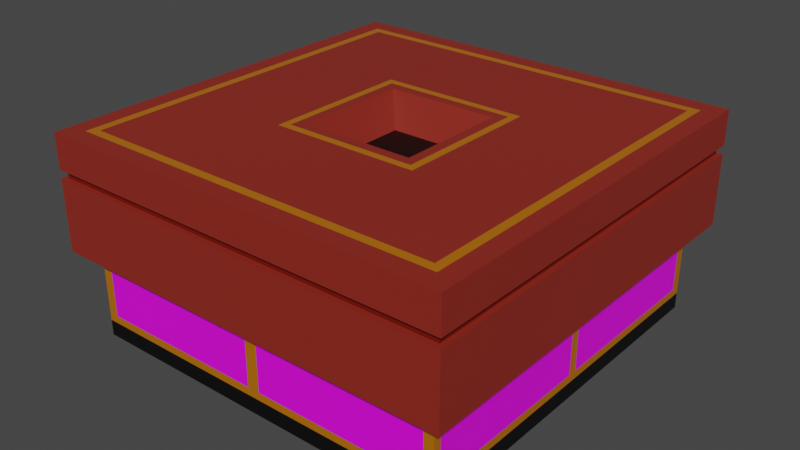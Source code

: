 # Source: closed-bento-section-hole.blend  (saved by Blender 3.0.42; exported with 4.5.12 LTS)
import bpy
from mathutils import Matrix  # noqa: F401  (used for matrix-valued properties, if any)

bpy.ops.wm.read_factory_settings(use_empty=True)
scene = bpy.context.scene
scene.name = 'Scene'

# ---- collections
col_collection = bpy.data.collections.new('Collection'); scene.collection.children.link(col_collection)

# ---- images (referenced by path relative to the original .blend; pixels are not part of the script)
import os
ASSET_DIR = os.environ.get("B2B_ASSET_DIR", "")  # directory of the original .blend (textures are referenced by path, not embedded)
HERE = os.path.dirname(os.path.abspath(__file__))  # packed textures are extracted next to this script under _unpacked/

def load_image(name, relpath, width, height, colorspace="sRGB"):
    """Load a texture the original file referenced (path relative to the .blend, or extracted next to this script)."""
    p = next((c for c in (os.path.join(HERE, relpath), os.path.join(ASSET_DIR, relpath)) if relpath and os.path.exists(c)), "")
    if p:
        img = bpy.data.images.load(p, check_existing=True)
        img.name = name
    else:  # same state as the original file: an image datablock whose file is absent (Cycles renders it pink)
        img = bpy.data.images.new(name, width, height)
        img.source = "FILE"
        img.filepath = "//" + (relpath or name)
    img.colorspace_settings.name = colorspace
    return img
img_box_design = load_image('box-design', 'texture/box-design.png', 1024, 1024, 'sRGB')

# ---- materials (node trees are filled in below, after node groups)
mat_material = bpy.data.materials.new('Material')
mat_material.alpha_threshold = 0.0
mat_material.use_transparent_shadow = False
mat_material.line_color = (0.0, 0.0, 0.0, 1.0)
mat_material_001 = bpy.data.materials.new('Material.001')
mat_material_001.use_transparent_shadow = False
mat_material_002 = bpy.data.materials.new('Material.002')
mat_material_002.use_transparent_shadow = False
mat_material_003 = bpy.data.materials.new('Material.003')
mat_material_003.use_transparent_shadow = False
mat_box_design = bpy.data.materials.new('box-design')
mat_box_design.use_transparent_shadow = False

# ---- material node trees
mat_material.use_nodes = True; mat_material.node_tree.nodes.clear()
_N = mat_material.node_tree.nodes; _L = mat_material.node_tree.links
n0 = _N.new('ShaderNodeOutputMaterial'); n0.name = 'Material Output'; n0.location = (300, 300)
n1 = _N.new('ShaderNodeBsdfPrincipled'); n1.name = 'Principled BSDF'; n1.location = (10, 300)
n1.distribution = 'GGX'
n1.subsurface_method = 'RANDOM_WALK_SKIN'
n1.inputs[0].default_value = (0.2747, 0.02416, 0.01444, 1.0)
n1.inputs[2].default_value = 0.4
n1.inputs[3].default_value = 1.45
n1.inputs[27].default_value = (0.0, 0.0, 0.0, 1.0)
n1.inputs[28].default_value = 1.0
_L.new(n1.outputs[0], n0.inputs[0])
n0.is_active_output = True
mat_material_001.use_nodes = True; mat_material_001.node_tree.nodes.clear()
_N = mat_material_001.node_tree.nodes; _L = mat_material_001.node_tree.links
n0 = _N.new('ShaderNodeBsdfPrincipled'); n0.name = 'Principled BSDF'; n0.location = (10, 300)
n0.distribution = 'GGX'
n0.subsurface_method = 'RANDOM_WALK_SKIN'
n0.inputs[0].default_value = (0.0, 0.0, 0.0, 1.0)
n0.inputs[3].default_value = 1.45
n0.inputs[27].default_value = (0.0, 0.0, 0.0, 1.0)
n0.inputs[28].default_value = 1.0
n1 = _N.new('ShaderNodeOutputMaterial'); n1.name = 'Material Output'; n1.location = (300, 300)
_L.new(n0.outputs[0], n1.inputs[0])
n1.is_active_output = True
mat_material_002.use_nodes = True; mat_material_002.node_tree.nodes.clear()
_N = mat_material_002.node_tree.nodes; _L = mat_material_002.node_tree.links
n0 = _N.new('ShaderNodeBsdfPrincipled'); n0.name = 'Principled BSDF'; n0.location = (10, 300)
n0.distribution = 'GGX'
n0.subsurface_method = 'RANDOM_WALK_SKIN'
n0.inputs[0].default_value = (0.1523, 0.005954, 0.0, 1.0)
n0.inputs[3].default_value = 1.45
n0.inputs[27].default_value = (0.0, 0.0, 0.0, 1.0)
n0.inputs[28].default_value = 1.0
n1 = _N.new('ShaderNodeOutputMaterial'); n1.name = 'Material Output'; n1.location = (300, 300)
_L.new(n0.outputs[0], n1.inputs[0])
n1.is_active_output = True
mat_material_003.use_nodes = True; mat_material_003.node_tree.nodes.clear()
_N = mat_material_003.node_tree.nodes; _L = mat_material_003.node_tree.links
n0 = _N.new('ShaderNodeBsdfPrincipled'); n0.name = 'Principled BSDF'; n0.location = (10, 300)
n0.distribution = 'GGX'
n0.subsurface_method = 'RANDOM_WALK_SKIN'
n0.inputs[0].default_value = (0.7991, 0.2462, 0.005605, 1.0)
n0.inputs[1].default_value = 0.4215
n0.inputs[2].default_value = 0.1116
n0.inputs[3].default_value = 1.45
n0.inputs[27].default_value = (0.0, 0.0, 0.0, 1.0)
n0.inputs[28].default_value = 1.0
n1 = _N.new('ShaderNodeOutputMaterial'); n1.name = 'Material Output'; n1.location = (300, 300)
_L.new(n0.outputs[0], n1.inputs[0])
n1.is_active_output = True
mat_box_design.use_nodes = True; mat_box_design.node_tree.nodes.clear()
_N = mat_box_design.node_tree.nodes; _L = mat_box_design.node_tree.links
n0 = _N.new('ShaderNodeBsdfPrincipled'); n0.name = 'Principled BSDF'; n0.location = (10, 300)
n0.distribution = 'GGX'
n0.subsurface_method = 'RANDOM_WALK_SKIN'
n0.inputs[3].default_value = 1.45
n0.inputs[27].default_value = (0.0, 0.0, 0.0, 1.0)
n0.inputs[28].default_value = 1.0
n1 = _N.new('ShaderNodeOutputMaterial'); n1.name = 'Material Output'; n1.location = (300, 300)
n2 = _N.new('ShaderNodeTexImage'); n2.name = 'Image Texture'; n2.location = (-280, 280)
n2.image = img_box_design
_L.new(n0.outputs[0], n1.inputs[0])
_L.new(n2.outputs[0], n0.inputs[0])
n1.is_active_output = True

# ---- world
world_world = bpy.data.worlds.new('World'); scene.world = world_world
world_world.use_nodes = True; world_world.node_tree.nodes.clear()
_N = world_world.node_tree.nodes; _L = world_world.node_tree.links
n0 = _N.new('ShaderNodeOutputWorld'); n0.name = 'World Output'; n0.location = (300, 300)
n1 = _N.new('ShaderNodeBackground'); n1.name = 'Background'; n1.location = (10, 300)
n1.inputs[0].default_value = (0.05088, 0.05088, 0.05088, 1.0)
_L.new(n1.outputs[0], n0.inputs[0])
n0.is_active_output = True
world_world.color = (0.05088, 0.05088, 0.05088)
world_world.use_sun_shadow = False
world_world.sun_shadow_jitter_overblur = 0.0

# ---- meshes
me_cube = bpy.data.meshes.new('Cube')
me_cube.from_pydata([(4.087, 4.087, 1.48), (4.283, 4.283, -3.131), (4.087, -4.087, 1.48), (4.283, -4.283, -3.131), (-4.087, 4.087, 1.48), (-4.283, 4.283, -3.131), (-4.087, -4.087, 1.48), (-4.283, -4.283, -3.131), (4.283, 4.283, -1.114), (-4.283, -4.283, -1.114), (4.283, -4.283, -1.114), (-4.283, 4.283, -1.114), (-4.699, -4.699, -1.114), (-4.699, -4.699, 1.48), (4.699, -4.699, 1.48), (4.699, 4.699, 1.48), (-4.699, 4.699, 1.48), (4.699, 4.699, -1.114), (4.699, -4.699, -1.114), (-4.699, 4.699, -1.114), (-4.699, -4.699, 0.507), (4.699, 4.699, 0.507), (4.699, -4.699, 0.507), (-4.699, 4.699, 0.507), (-4.699, -4.699, 0.6927), (4.699, 4.699, 0.6927), (4.699, -4.699, 0.6927), (-4.699, 4.699, 0.6927), (4.595, 4.595, 0.6906), (4.595, 4.595, 0.5091), (4.595, -4.595, 0.6906), (4.595, -4.595, 0.5091), (-4.595, 4.595, 0.6906), (-4.595, 4.595, 0.5091), (-4.595, -4.595, 0.5091), (-4.595, -4.595, 0.6906), (4.283, -4.283, 1.48), (-4.283, -4.283, 1.48), (4.283, 4.283, 1.48), (-4.283, 4.283, 1.48), (4.283, 4.283, -2.769), (4.283, -4.283, -2.769), (-4.283, 4.283, -2.769), (-4.283, -4.283, -2.769), (-4.283, -4.283, -2.588), (4.283, 4.283, -2.588), (4.283, -4.283, -2.588), (-4.283, 4.283, -2.588), (-4.283, -0.1127, -3.131), (4.283, -0.1127, 1.48), (-4.283, -0.1127, 1.48), (4.283, -0.1127, -3.131), (4.283, -0.1127, -1.114), (-4.283, -0.1127, -1.114), (4.699, -0.1237, 1.48), (-4.699, -0.1237, 1.48), (4.699, -0.1237, -1.114), (-4.699, -0.1237, -1.114), (4.699, -0.1237, 0.507), (-4.699, -0.1237, 0.507), (4.699, -0.1237, 0.6927), (-4.699, -0.1237, 0.6927), (4.595, -0.1209, 0.5091), (-4.595, -0.1209, 0.5091), (4.595, -0.1209, 0.6906), (-4.595, -0.1209, 0.6906), (4.087, -0.1076, 1.48), (-4.087, -0.1076, 1.48), (-4.283, -0.1127, -2.769), (4.283, -0.1127, -2.769), (-4.283, -0.1127, -2.588), (4.283, -0.1127, -2.588), (-4.283, 0.1076, 1.48), (4.283, 0.1076, -3.131), (-4.283, 0.1076, -1.114), (-4.699, 0.1181, 1.48), (-4.699, 0.1181, -1.114), (-4.699, 0.1181, 0.507), (-4.699, 0.1181, 0.6927), (-4.595, 0.1154, 0.5091), (-4.595, 0.1154, 0.6906), (-4.087, 0.1027, 1.48), (-4.283, 0.1076, -2.769), (-4.283, 0.1076, -2.588), (-4.283, 0.1076, -3.131), (4.283, 0.1076, 1.48), (4.283, 0.1076, -1.114), (4.699, 0.1181, 1.48), (4.699, 0.1181, -1.114), (4.699, 0.1181, 0.507), (4.699, 0.1181, 0.6927), (4.595, 0.1154, 0.5091), (4.595, 0.1154, 0.6906), (4.087, 0.1027, 1.48), (4.283, 0.1076, -2.769), (4.283, 0.1076, -2.588), (-4.283, 4.052, 1.48), (4.283, 4.052, -3.131), (-4.283, 4.052, -1.114), (-4.699, 4.446, 1.48), (-4.699, 4.446, -1.114), (-4.699, 4.446, 0.507), (-4.699, 4.446, 0.6927), (-4.595, 4.347, 0.5091), (-4.595, 4.347, 0.6906), (-4.087, 3.867, 1.48), (-4.283, 4.052, -2.769), (-4.283, 4.052, -2.588), (-4.283, 4.052, -3.131), (4.283, 4.052, 1.48), (4.283, 4.052, -1.114), (4.699, 4.446, 1.48), (4.699, 4.446, -1.114), (4.699, 4.446, 0.507), (4.699, 4.446, 0.6927), (4.595, 4.347, 0.5091), (4.595, 4.347, 0.6906), (4.087, 3.867, 1.48), (4.283, 4.052, -2.769), (4.283, 4.052, -2.588), (-4.283, -4.103, -3.131), (4.283, -4.103, 1.48), (4.283, -4.103, -1.114), (4.699, -4.502, 1.48), (4.699, -4.502, -1.114), (4.699, -4.502, 0.507), (4.699, -4.502, 0.6927), (4.595, -4.402, 0.5091), (4.595, -4.402, 0.6906), (4.087, -3.916, 1.48), (4.283, -4.103, -2.769), (4.283, -4.103, -2.588), (-4.283, -4.103, 1.48), (4.283, -4.103, -3.131), (-4.283, -4.103, -1.114), (-4.699, -4.502, 1.48), (-4.699, -4.502, -1.114), (-4.699, -4.502, 0.507), (-4.699, -4.502, 0.6927), (-4.595, -4.402, 0.5091), (-4.595, -4.402, 0.6906), (-4.087, -3.916, 1.48), (-4.283, -4.103, -2.769), (-4.283, -4.103, -2.588), (0.1582, 4.283, -3.131), (0.1582, -4.283, 1.48), (0.1582, -4.283, -3.131), (0.1582, 4.283, 1.48), (0.1582, 4.283, -1.114), (0.1582, -4.283, -1.114), (0.1735, -4.699, 1.48), (0.1735, 4.699, 1.48), (0.1735, 4.699, -1.114), (0.1735, -4.699, -1.114), (0.1735, 4.699, 0.507), (0.1735, -4.699, 0.507), (0.1735, 4.699, 0.6927), (0.1735, -4.699, 0.6927), (0.1697, 4.595, 0.5091), (0.1697, -4.595, 0.5091), (0.1697, 4.595, 0.6906), (0.1697, -4.595, 0.6906), (0.1509, -4.087, 1.48), (0.1509, 4.087, 1.48), (0.1582, -4.283, -2.769), (0.1582, 4.283, -2.769), (0.1582, -4.283, -2.588), (0.1582, 4.283, -2.588), (0.1582, -0.1127, -3.131), (1.293, -1.3, 1.48), (1.293, 1.295, 1.48), (0.1582, 0.1076, -3.131), (0.1582, 4.052, -3.131), (0.1509, 3.867, 1.48), (0.1582, -4.103, -3.131), (0.1509, -3.916, 1.48), (-0.1316, 4.283, -3.131), (-0.1316, -4.283, 1.48), (-0.1316, -4.283, -1.114), (-0.1444, -4.699, 1.48), (-0.1444, -4.699, -1.114), (-0.1444, -4.699, 0.507), (-0.1444, -4.699, 0.6927), (-0.1412, -4.595, 0.5091), (-0.1412, -4.595, 0.6906), (-0.1256, -4.087, 1.48), (-0.1316, -4.283, -2.769), (-0.1316, -4.283, -2.588), (-0.1316, -0.1127, -3.131), (-0.1316, 0.1076, -3.131), (-0.1316, 4.052, -3.131), (-0.1316, -4.103, -3.131), (-0.1316, -4.283, -3.131), (-0.1316, 4.283, 1.48), (-0.1316, 4.283, -1.114), (-0.1444, 4.699, 1.48), (-0.1444, 4.699, -1.114), (-0.1444, 4.699, 0.507), (-0.1444, 4.699, 0.6927), (-0.1412, 4.595, 0.5091), (-0.1412, 4.595, 0.6906), (-0.1256, 4.087, 1.48), (-0.1316, 4.283, -2.769), (-0.1316, 4.283, -2.588), (-1.268, -1.3, 1.48), (-1.268, 1.295, 1.48), (-0.1256, 3.867, 1.48), (-0.1256, -3.916, 1.48), (4.06, -4.283, -3.131), (4.06, 4.283, 1.48), (4.06, 4.283, -1.114), (4.454, 4.699, 1.48), (4.454, 4.699, -1.114), (4.454, 4.699, 0.507), (4.454, 4.699, 0.6927), (4.355, 4.595, 0.5091), (4.355, 4.595, 0.6906), (3.874, 4.087, 1.48), (4.06, 4.283, -2.769), (4.06, 4.283, -2.588), (3.874, -0.1076, 1.48), (3.874, 0.1027, 1.48), (3.874, 3.867, 1.48), (3.874, -3.916, 1.48), (4.06, 4.283, -3.131), (4.06, -4.283, 1.48), (4.06, -4.283, -1.114), (4.454, -4.699, 1.48), (4.454, -4.699, -1.114), (4.454, -4.699, 0.507), (4.454, -4.699, 0.6927), (4.355, -4.595, 0.5091), (4.355, -4.595, 0.6906), (3.874, -4.087, 1.48), (4.06, -4.283, -2.769), (4.06, -4.283, -2.588), (4.06, -0.1127, -3.131), (4.06, 0.1076, -3.131), (4.06, 4.052, -3.131), (4.06, -4.103, -3.131), (-4.047, 4.283, -3.131), (-4.047, -4.283, 1.48), (-4.047, -4.283, -1.114), (-4.44, -4.699, 1.48), (-4.44, -4.699, -1.114), (-4.44, -4.699, 0.507), (-4.44, -4.699, 0.6927), (-4.341, -4.595, 0.5091), (-4.341, -4.595, 0.6906), (-3.862, -4.087, 1.48), (-4.047, -4.283, -2.769), (-4.047, -4.283, -2.588), (-4.047, -0.1127, -3.131), (-4.047, 0.1076, -3.131), (-4.047, 4.052, -3.131), (-4.047, -4.103, -3.131), (-4.047, -4.283, -3.131), (-4.047, 4.283, 1.48), (-4.047, 4.283, -1.114), (-4.44, 4.699, 1.48), (-4.44, 4.699, -1.114), (-4.44, 4.699, 0.507), (-4.44, 4.699, 0.6927), (-4.341, 4.595, 0.5091), (-4.341, 4.595, 0.6906), (-3.862, 4.087, 1.48), (-4.047, 4.283, -2.769), (-4.047, 4.283, -2.588), (-3.862, -0.1076, 1.48), (-3.862, 0.1027, 1.48), (-3.862, 3.867, 1.48), (-3.862, -3.916, 1.48), (-4.283, -4.283, -1.336), (4.283, 4.283, -1.336), (4.283, -4.283, -1.336), (-4.283, 4.283, -1.336), (-4.283, -0.1127, -1.336), (4.283, -0.1127, -1.336), (4.283, 0.1076, -1.336), (-4.283, 0.1076, -1.336), (4.283, 4.052, -1.336), (-4.283, 4.052, -1.336), (-4.283, -4.103, -1.336), (4.283, -4.103, -1.336), (0.1582, -4.283, -1.336), (0.1582, 4.283, -1.336), (-0.1316, 4.283, -1.336), (-0.1316, -4.283, -1.336), (4.06, -4.283, -1.336), (4.06, 4.283, -1.336), (-4.047, 4.283, -1.336), (-4.047, -4.283, -1.336), (-1.665, -1.698, 1.48), (1.691, -1.698, 1.48), (-1.665, 1.693, 1.48), (1.691, 1.693, 1.48), (-1.494, -1.526, 1.48), (1.519, -1.526, 1.48), (-1.494, 1.521, 1.48), (1.519, 1.521, 1.48), (-0.8964, -0.9237, 0.7514), (0.9217, -0.9237, 0.7514), (-0.8964, 0.9188, 0.7514), (0.9217, 0.9188, 0.7514)], [], [(271, 141, 6, 249), (241, 37, 13, 243), (110, 8, 17, 112), (239, 133, 3, 208), (226, 10, 18, 228), (209, 38, 15, 211), (289, 210, 8, 273), (283, 122, 10, 274), (281, 98, 11, 275), (291, 242, 9, 272), (246, 243, 13, 24), (102, 99, 16, 27), (126, 123, 14, 26), (214, 211, 15, 25), (96, 39, 16, 99), (134, 9, 12, 136), (121, 36, 14, 123), (258, 11, 19, 260), (212, 213, 21, 17), (124, 125, 22, 18), (100, 101, 23, 19), (244, 245, 20, 12), (214, 25, 28, 216), (102, 27, 32, 104), (113, 21, 29, 115), (229, 22, 31, 231), (215, 216, 28, 29), (127, 128, 30, 31), (103, 104, 32, 33), (247, 248, 35, 34), (137, 20, 34, 139), (246, 24, 35, 248), (261, 23, 33, 263), (126, 26, 30, 128), (249, 6, 37, 241), (129, 2, 36, 121), (105, 4, 39, 96), (217, 0, 38, 209), (256, 250, 43, 7), (108, 106, 42, 5), (133, 130, 41, 3), (224, 218, 40, 1), (250, 251, 44, 43), (106, 107, 47, 42), (130, 131, 46, 41), (218, 219, 45, 40), (94, 95, 71, 69), (142, 143, 70, 68), (73, 94, 69, 51), (120, 142, 68, 48), (141, 67, 50, 132), (93, 66, 49, 85), (90, 60, 64, 92), (77, 59, 63, 79), (139, 140, 65, 63), (91, 92, 64, 62), (125, 58, 62, 127), (138, 61, 65, 140), (136, 137, 59, 57), (88, 89, 58, 56), (85, 49, 54, 87), (74, 53, 57, 76), (132, 50, 55, 135), (90, 87, 54, 60), (138, 135, 55, 61), (282, 134, 53, 276), (278, 86, 52, 277), (237, 73, 51, 236), (122, 52, 56, 124), (269, 81, 67, 268), (270, 105, 81, 269), (238, 97, 73, 237), (280, 110, 86, 278), (114, 111, 87, 90), (98, 74, 76, 100), (109, 85, 87, 111), (112, 113, 89, 88), (115, 116, 92, 91), (101, 77, 79, 103), (114, 90, 92, 116), (117, 93, 85, 109), (97, 118, 94, 73), (118, 119, 95, 94), (68, 70, 83, 82), (48, 68, 82, 84), (67, 81, 72, 50), (63, 65, 80, 79), (58, 89, 91, 62), (61, 78, 80, 65), (57, 59, 77, 76), (50, 72, 75, 55), (61, 55, 75, 78), (276, 53, 74, 279), (52, 86, 88, 56), (40, 45, 119, 118), (1, 40, 118, 97), (0, 117, 109, 38), (25, 114, 116, 28), (23, 101, 103, 33), (29, 28, 116, 115), (17, 21, 113, 112), (38, 109, 111, 15), (11, 98, 100, 19), (25, 15, 111, 114), (273, 8, 110, 280), (224, 1, 97, 238), (265, 4, 105, 270), (82, 83, 107, 106), (84, 82, 106, 108), (81, 105, 96, 72), (79, 80, 104, 103), (89, 113, 115, 91), (78, 102, 104, 80), (76, 77, 101, 100), (72, 96, 99, 75), (78, 75, 99, 102), (279, 74, 98, 281), (86, 110, 112, 88), (10, 122, 124, 18), (272, 9, 134, 282), (24, 13, 135, 138), (37, 132, 135, 13), (12, 20, 137, 136), (24, 138, 140, 35), (22, 125, 127, 31), (34, 35, 140, 139), (6, 141, 132, 37), (7, 43, 142, 120), (43, 44, 143, 142), (69, 71, 131, 130), (51, 69, 130, 133), (66, 129, 121, 49), (60, 126, 128, 64), (59, 137, 139, 63), (62, 64, 128, 127), (56, 58, 125, 124), (49, 121, 123, 54), (53, 134, 136, 57), (60, 54, 123, 126), (277, 52, 122, 283), (236, 51, 133, 239), (268, 67, 141, 271), (220, 293, 175, 223), (188, 168, 174, 191), (217, 163, 173, 222), (176, 144, 172, 190), (190, 172, 171, 189), (222, 173, 295, 221), (221, 295, 293, 220), (189, 171, 168, 188), (202, 203, 167, 165), (234, 235, 166, 164), (176, 202, 165, 144), (208, 234, 164, 146), (201, 163, 147, 193), (233, 162, 145, 225), (213, 154, 158, 215), (230, 157, 161, 232), (231, 232, 161, 159), (199, 200, 160, 158), (181, 155, 159, 183), (198, 156, 160, 200), (228, 229, 155, 153), (196, 197, 154, 152), (210, 148, 152, 212), (198, 195, 151, 156), (230, 227, 150, 157), (288, 226, 149, 284), (286, 194, 148, 285), (193, 147, 151, 195), (178, 149, 153, 180), (191, 174, 146, 192), (225, 145, 150, 227), (223, 175, 162, 233), (255, 191, 192, 256), (242, 178, 180, 244), (257, 193, 195, 259), (290, 258, 194, 286), (262, 259, 195, 198), (260, 261, 197, 196), (262, 198, 200, 264), (245, 181, 183, 247), (263, 264, 200, 199), (265, 201, 193, 257), (240, 266, 202, 176), (266, 267, 203, 202), (253, 189, 188, 252), (254, 190, 189, 253), (240, 176, 190, 254), (252, 188, 191, 255), (293, 292, 207, 175), (163, 201, 206, 173), (173, 206, 294, 295), (205, 204, 300, 302), (164, 166, 187, 186), (146, 164, 186, 192), (162, 185, 177, 145), (154, 197, 199, 158), (157, 182, 184, 161), (159, 161, 184, 183), (153, 155, 181, 180), (148, 194, 196, 152), (157, 150, 179, 182), (284, 149, 178, 287), (145, 177, 179, 150), (175, 207, 185, 162), (129, 223, 233, 2), (36, 225, 227, 14), (274, 10, 226, 288), (26, 14, 227, 230), (8, 210, 212, 17), (18, 22, 229, 228), (31, 30, 232, 231), (26, 230, 232, 30), (21, 213, 215, 29), (2, 233, 225, 36), (3, 41, 234, 208), (41, 46, 235, 234), (93, 221, 220, 66), (117, 222, 221, 93), (0, 217, 222, 117), (66, 220, 223, 129), (168, 236, 239, 174), (144, 224, 238, 172), (172, 238, 237, 171), (171, 237, 236, 168), (165, 167, 219, 218), (144, 165, 218, 224), (163, 217, 209, 147), (158, 160, 216, 215), (155, 229, 231, 159), (156, 214, 216, 160), (152, 154, 213, 212), (156, 151, 211, 214), (285, 148, 210, 289), (147, 209, 211, 151), (149, 226, 228, 153), (174, 239, 208, 146), (48, 252, 255, 120), (5, 240, 254, 108), (108, 254, 253, 84), (84, 253, 252, 48), (42, 47, 267, 266), (5, 42, 266, 240), (4, 265, 257, 39), (33, 32, 264, 263), (20, 245, 247, 34), (27, 262, 264, 32), (19, 23, 261, 260), (27, 16, 259, 262), (275, 11, 258, 290), (39, 257, 259, 16), (9, 242, 244, 12), (120, 255, 256, 7), (292, 268, 271, 207), (201, 265, 270, 206), (206, 270, 269, 294), (294, 269, 268, 292), (186, 187, 251, 250), (192, 186, 250, 256), (185, 249, 241, 177), (197, 261, 263, 199), (182, 246, 248, 184), (183, 184, 248, 247), (180, 181, 245, 244), (194, 258, 260, 196), (182, 179, 243, 246), (287, 178, 242, 291), (177, 241, 243, 179), (207, 271, 249, 185), (187, 287, 291, 251), (47, 275, 290, 267), (167, 285, 289, 219), (46, 274, 288, 235), (166, 284, 287, 187), (267, 290, 286, 203), (203, 286, 285, 167), (235, 288, 284, 166), (71, 277, 283, 131), (44, 272, 282, 143), (83, 279, 281, 107), (45, 273, 280, 119), (70, 276, 279, 83), (119, 280, 278, 95), (95, 278, 277, 71), (143, 282, 276, 70), (251, 291, 272, 44), (107, 281, 275, 47), (131, 283, 274, 46), (219, 289, 273, 45), (297, 296, 292, 293), (298, 299, 295, 294), (299, 297, 293, 295), (296, 298, 294, 292), (169, 204, 296, 297), (205, 170, 299, 298), (170, 169, 297, 299), (204, 205, 298, 296), (303, 302, 300, 301), (170, 205, 302, 303), (169, 170, 303, 301), (204, 169, 301, 300)])
me_cube.polygons.foreach_set('material_index', [0, 0, 0, 1, 0, 0, 3, 3, 3, 3, 0, 0, 0, 0, 0, 0, 0, 0, 0, 0, 0, 0, 0, 0, 0, 0, 2, 2, 2, 2, 0, 0, 0, 0, 3, 3, 3, 3, 1, 1, 1, 1, 3, 3, 3, 3, 3, 3, 1, 1, 3, 3, 0, 0, 2, 2, 0, 0, 0, 0, 0, 0, 0, 0, 0, 3, 3, 1, 0, 0, 0, 1, 3, 0, 0, 0, 0, 2, 0, 0, 3, 1, 3, 3, 1, 3, 2, 0, 0, 0, 0, 0, 3, 0, 3, 1, 3, 0, 0, 2, 0, 0, 0, 0, 3, 1, 0, 3, 1, 3, 2, 0, 0, 0, 0, 0, 3, 0, 0, 3, 0, 0, 0, 0, 0, 2, 3, 1, 3, 3, 1, 3, 0, 0, 2, 0, 0, 0, 0, 3, 1, 0, 0, 1, 0, 1, 1, 0, 0, 1, 3, 3, 1, 1, 3, 3, 0, 0, 2, 2, 0, 0, 0, 0, 0, 0, 0, 3, 3, 0, 0, 1, 0, 0, 1, 0, 0, 3, 0, 0, 0, 0, 2, 3, 1, 3, 1, 1, 1, 1, 0, 0, 0, 0, 3, 1, 3, 0, 0, 2, 0, 0, 0, 3, 0, 0, 0, 0, 3, 0, 0, 0, 2, 0, 0, 3, 1, 3, 0, 0, 0, 0, 1, 1, 1, 1, 3, 1, 3, 2, 0, 0, 0, 0, 3, 0, 0, 1, 1, 1, 1, 1, 3, 1, 3, 2, 0, 0, 0, 0, 3, 0, 0, 1, 0, 0, 0, 0, 3, 1, 3, 0, 0, 2, 0, 0, 0, 3, 0, 0, 4, 3, 4, 3, 3, 4, 3, 4, 4, 3, 4, 3, 3, 4, 3, 4, 3, 3, 3, 3, 3, 3, 3, 3, 0, 0, 0, 0, 1, 0, 0, 0])
_uv = me_cube.uv_layers.new(name='UVMap')
_uv.uv.foreach_set('vector', [0.8627, 0.7393, 0.8693, 0.7393, 0.8693, 0.7443, 0.8627, 0.7443, 0.8681, 0.75, 0.875, 0.75, 0.875, 0.75, 0.8681, 0.75, 0.4803, 0.5067, 0.4803, 0.5, 0.4803, 0.5, 0.4803, 0.5067, 0.3685, 0.7447, 0.375, 0.7447, 0.375, 0.75, 0.3685, 0.75, 0.4803, 0.7565, 0.4803, 0.75, 0.4803, 0.75, 0.4803, 0.7565, 0.6315, 0.5, 0.625, 0.5, 0.625, 0.5, 0.6315, 0.5, 0.4687, 0.4935, 0.4803, 0.4935, 0.4803, 0.5, 0.4687, 0.5, 0.4687, 0.7447, 0.4803, 0.7447, 0.4803, 0.75, 0.4687, 0.75, 0.4687, 0.2433, 0.4803, 0.2433, 0.4803, 0.25, 0.4687, 0.25, 0.4687, 0.9931, 0.4803, 0.9931, 0.4803, 1.0, 0.4687, 1.0, 0.5811, 0.9931, 0.625, 0.9931, 0.625, 1.0, 0.5811, 1.0, 0.5811, 0.2433, 0.625, 0.2433, 0.625, 0.25, 0.5811, 0.25, 0.5811, 0.7447, 0.625, 0.7447, 0.625, 0.75, 0.5811, 0.75, 0.5811, 0.4935, 0.625, 0.4935, 0.625, 0.5, 0.5811, 0.5, 0.875, 0.5067, 0.875, 0.5, 0.875, 0.5, 0.875, 0.5067, 0.4803, 0.005252, 0.4803, 0.0, 0.4803, 0.0, 0.4803, 0.005252, 0.625, 0.7447, 0.625, 0.75, 0.625, 0.75, 0.625, 0.7447, 0.4803, 0.2569, 0.4803, 0.25, 0.4803, 0.25, 0.4803, 0.2569, 0.4803, 0.4935, 0.5707, 0.4935, 0.5707, 0.5, 0.4803, 0.5, 0.4803, 0.7447, 0.5707, 0.7447, 0.5707, 0.75, 0.4803, 0.75, 0.4803, 0.2433, 0.5707, 0.2433, 0.5707, 0.25, 0.4803, 0.25, 0.4803, 0.9931, 0.5707, 0.9931, 0.5707, 1.0, 0.4803, 1.0, 0.5811, 0.4935, 0.5811, 0.5, 0.5811, 0.5, 0.5811, 0.4935, 0.5811, 0.2433, 0.5811, 0.25, 0.5811, 0.25, 0.5811, 0.2433, 0.5707, 0.5067, 0.5707, 0.5, 0.5707, 0.5, 0.5707, 0.5067, 0.5707, 0.7565, 0.5707, 0.75, 0.5707, 0.75, 0.5707, 0.7565, 0.5707, 0.4935, 0.5811, 0.4935, 0.5811, 0.5, 0.5707, 0.5, 0.5707, 0.7447, 0.5811, 0.7447, 0.5811, 0.75, 0.5707, 0.75, 0.5707, 0.2433, 0.5811, 0.2433, 0.5811, 0.25, 0.5707, 0.25, 0.5707, 0.9931, 0.5811, 0.9931, 0.5811, 1.0, 0.5707, 1.0, 0.5707, 0.005252, 0.5707, 0.0, 0.5707, 0.0, 0.5707, 0.005252, 0.5811, 0.9931, 0.5811, 1.0, 0.5811, 1.0, 0.5811, 0.9931, 0.5707, 0.2569, 0.5707, 0.25, 0.5707, 0.25, 0.5707, 0.2569, 0.5811, 0.7447, 0.5811, 0.75, 0.5811, 0.75, 0.5811, 0.7447, 0.8627, 0.7443, 0.8693, 0.7443, 0.875, 0.75, 0.8681, 0.75, 0.6307, 0.7393, 0.6307, 0.7443, 0.625, 0.75, 0.625, 0.7447, 0.8693, 0.5121, 0.8693, 0.5057, 0.875, 0.5, 0.875, 0.5067, 0.6369, 0.5057, 0.6307, 0.5057, 0.625, 0.5, 0.6315, 0.5, 0.375, 0.9931, 0.3939, 0.9931, 0.3939, 1.0, 0.375, 1.0, 0.375, 0.2433, 0.3939, 0.2433, 0.3939, 0.25, 0.375, 0.25, 0.375, 0.7447, 0.3939, 0.7447, 0.3939, 0.75, 0.375, 0.75, 0.375, 0.4935, 0.3939, 0.4935, 0.3939, 0.5, 0.375, 0.5, 0.3939, 0.9931, 0.4034, 0.9931, 0.4034, 1.0, 0.3939, 1.0, 0.3939, 0.2433, 0.4034, 0.2433, 0.4034, 0.25, 0.3939, 0.25, 0.3939, 0.7447, 0.4034, 0.7447, 0.4034, 0.75, 0.3939, 0.75, 0.3939, 0.4935, 0.4034, 0.4935, 0.4034, 0.5, 0.3939, 0.5, 0.3939, 0.6219, 0.4034, 0.6219, 0.4034, 0.6283, 0.3939, 0.6283, 0.3939, 0.005252, 0.4034, 0.005252, 0.4034, 0.1217, 0.3939, 0.1217, 0.375, 0.6219, 0.3939, 0.6219, 0.3939, 0.6283, 0.375, 0.6283, 0.375, 0.005252, 0.3939, 0.005252, 0.3939, 0.1217, 0.375, 0.1217, 0.8693, 0.7393, 0.8693, 0.6281, 0.875, 0.6283, 0.875, 0.7447, 0.6307, 0.622, 0.6307, 0.6281, 0.625, 0.6283, 0.625, 0.6219, 0.5811, 0.6219, 0.5811, 0.6283, 0.5811, 0.6283, 0.5811, 0.6219, 0.5707, 0.1281, 0.5707, 0.1217, 0.5707, 0.1217, 0.5707, 0.1281, 0.5707, 0.005252, 0.5811, 0.005252, 0.5811, 0.1217, 0.5707, 0.1217, 0.5707, 0.6219, 0.5811, 0.6219, 0.5811, 0.6283, 0.5707, 0.6283, 0.5707, 0.7447, 0.5707, 0.6283, 0.5707, 0.6283, 0.5707, 0.7447, 0.5811, 0.005252, 0.5811, 0.1217, 0.5811, 0.1217, 0.5811, 0.005252, 0.4803, 0.005252, 0.5707, 0.005252, 0.5707, 0.1217, 0.4803, 0.1217, 0.4803, 0.6219, 0.5707, 0.6219, 0.5707, 0.6283, 0.4803, 0.6283, 0.625, 0.6219, 0.625, 0.6283, 0.625, 0.6283, 0.625, 0.6219, 0.4803, 0.1281, 0.4803, 0.1217, 0.4803, 0.1217, 0.4803, 0.1281, 0.875, 0.7447, 0.875, 0.6283, 0.875, 0.6283, 0.875, 0.7447, 0.5811, 0.6219, 0.625, 0.6219, 0.625, 0.6283, 0.5811, 0.6283, 0.5811, 0.005252, 0.625, 0.005252, 0.625, 0.1217, 0.5811, 0.1217, 0.4687, 0.005252, 0.4803, 0.005252, 0.4803, 0.1217, 0.4687, 0.1217, 0.4687, 0.6219, 0.4803, 0.6219, 0.4803, 0.6283, 0.4687, 0.6283, 0.3685, 0.6219, 0.375, 0.6219, 0.375, 0.6283, 0.3685, 0.6283, 0.4803, 0.7447, 0.4803, 0.6283, 0.4803, 0.6283, 0.4803, 0.7447, 0.8627, 0.622, 0.8693, 0.622, 0.8693, 0.6281, 0.8627, 0.6281, 0.8627, 0.5121, 0.8693, 0.5121, 0.8693, 0.622, 0.8627, 0.622, 0.3685, 0.5067, 0.375, 0.5067, 0.375, 0.6219, 0.3685, 0.6219, 0.4687, 0.5067, 0.4803, 0.5067, 0.4803, 0.6219, 0.4687, 0.6219, 0.5811, 0.5067, 0.625, 0.5067, 0.625, 0.6219, 0.5811, 0.6219, 0.4803, 0.2433, 0.4803, 0.1281, 0.4803, 0.1281, 0.4803, 0.2433, 0.625, 0.5067, 0.625, 0.6219, 0.625, 0.6219, 0.625, 0.5067, 0.4803, 0.5067, 0.5707, 0.5067, 0.5707, 0.6219, 0.4803, 0.6219, 0.5707, 0.5067, 0.5811, 0.5067, 0.5811, 0.6219, 0.5707, 0.6219, 0.5707, 0.2433, 0.5707, 0.1281, 0.5707, 0.1281, 0.5707, 0.2433, 0.5811, 0.5067, 0.5811, 0.6219, 0.5811, 0.6219, 0.5811, 0.5067, 0.6307, 0.5121, 0.6307, 0.622, 0.625, 0.6219, 0.625, 0.5067, 0.375, 0.5067, 0.3939, 0.5067, 0.3939, 0.6219, 0.375, 0.6219, 0.3939, 0.5067, 0.4034, 0.5067, 0.4034, 0.6219, 0.3939, 0.6219, 0.3939, 0.1217, 0.4034, 0.1217, 0.4034, 0.1281, 0.3939, 0.1281, 0.375, 0.1217, 0.3939, 0.1217, 0.3939, 0.1281, 0.375, 0.1281, 0.8693, 0.6281, 0.8693, 0.622, 0.875, 0.6219, 0.875, 0.6283, 0.5707, 0.1217, 0.5811, 0.1217, 0.5811, 0.1281, 0.5707, 0.1281, 0.5707, 0.6283, 0.5707, 0.6219, 0.5707, 0.6219, 0.5707, 0.6283, 0.5811, 0.1217, 0.5811, 0.1281, 0.5811, 0.1281, 0.5811, 0.1217, 0.4803, 0.1217, 0.5707, 0.1217, 0.5707, 0.1281, 0.4803, 0.1281, 0.875, 0.6283, 0.875, 0.6219, 0.875, 0.6219, 0.875, 0.6283, 0.5811, 0.1217, 0.625, 0.1217, 0.625, 0.1281, 0.5811, 0.1281, 0.4687, 0.1217, 0.4803, 0.1217, 0.4803, 0.1281, 0.4687, 0.1281, 0.4803, 0.6283, 0.4803, 0.6219, 0.4803, 0.6219, 0.4803, 0.6283, 0.3939, 0.5, 0.4034, 0.5, 0.4034, 0.5067, 0.3939, 0.5067, 0.375, 0.5, 0.3939, 0.5, 0.3939, 0.5067, 0.375, 0.5067, 0.6307, 0.5057, 0.6307, 0.5121, 0.625, 0.5067, 0.625, 0.5, 0.5811, 0.5, 0.5811, 0.5067, 0.5811, 0.5067, 0.5811, 0.5, 0.5707, 0.25, 0.5707, 0.2433, 0.5707, 0.2433, 0.5707, 0.25, 0.5707, 0.5, 0.5811, 0.5, 0.5811, 0.5067, 0.5707, 0.5067, 0.4803, 0.5, 0.5707, 0.5, 0.5707, 0.5067, 0.4803, 0.5067, 0.625, 0.5, 0.625, 0.5067, 0.625, 0.5067, 0.625, 0.5, 0.4803, 0.25, 0.4803, 0.2433, 0.4803, 0.2433, 0.4803, 0.25, 0.5811, 0.5, 0.625, 0.5, 0.625, 0.5067, 0.5811, 0.5067, 0.4687, 0.5, 0.4803, 0.5, 0.4803, 0.5067, 0.4687, 0.5067, 0.3685, 0.5, 0.375, 0.5, 0.375, 0.5067, 0.3685, 0.5067, 0.8627, 0.5057, 0.8693, 0.5057, 0.8693, 0.5121, 0.8627, 0.5121, 0.3939, 0.1281, 0.4034, 0.1281, 0.4034, 0.2433, 0.3939, 0.2433, 0.375, 0.1281, 0.3939, 0.1281, 0.3939, 0.2433, 0.375, 0.2433, 0.8693, 0.622, 0.8693, 0.5121, 0.875, 0.5067, 0.875, 0.6219, 0.5707, 0.1281, 0.5811, 0.1281, 0.5811, 0.2433, 0.5707, 0.2433, 0.5707, 0.6219, 0.5707, 0.5067, 0.5707, 0.5067, 0.5707, 0.6219, 0.5811, 0.1281, 0.5811, 0.2433, 0.5811, 0.2433, 0.5811, 0.1281, 0.4803, 0.1281, 0.5707, 0.1281, 0.5707, 0.2433, 0.4803, 0.2433, 0.875, 0.6219, 0.875, 0.5067, 0.875, 0.5067, 0.875, 0.6219, 0.5811, 0.1281, 0.625, 0.1281, 0.625, 0.2433, 0.5811, 0.2433, 0.4687, 0.1281, 0.4803, 0.1281, 0.4803, 0.2433, 0.4687, 0.2433, 0.4803, 0.6219, 0.4803, 0.5067, 0.4803, 0.5067, 0.4803, 0.6219, 0.4803, 0.75, 0.4803, 0.7447, 0.4803, 0.7447, 0.4803, 0.75, 0.4687, 0.0, 0.4803, 0.0, 0.4803, 0.005252, 0.4687, 0.005252, 0.5811, 0.0, 0.625, 0.0, 0.625, 0.005252, 0.5811, 0.005252, 0.875, 0.75, 0.875, 0.7447, 0.875, 0.7447, 0.875, 0.75, 0.4803, 0.0, 0.5707, 0.0, 0.5707, 0.005252, 0.4803, 0.005252, 0.5811, 0.0, 0.5811, 0.005252, 0.5811, 0.005252, 0.5811, 0.0, 0.5707, 0.75, 0.5707, 0.7447, 0.5707, 0.7447, 0.5707, 0.75, 0.5707, 0.0, 0.5811, 0.0, 0.5811, 0.005252, 0.5707, 0.005252, 0.8693, 0.7443, 0.8693, 0.7393, 0.875, 0.7447, 0.875, 0.75, 0.375, 0.0, 0.3939, 0.0, 0.3939, 0.005252, 0.375, 0.005252, 0.3939, 0.0, 0.4034, 0.0, 0.4034, 0.005252, 0.3939, 0.005252, 0.3939, 0.6283, 0.4034, 0.6283, 0.4034, 0.7447, 0.3939, 0.7447, 0.375, 0.6283, 0.3939, 0.6283, 0.3939, 0.7447, 0.375, 0.7447, 0.6307, 0.6281, 0.6307, 0.7393, 0.625, 0.7447, 0.625, 0.6283, 0.5811, 0.6283, 0.5811, 0.7447, 0.5811, 0.7447, 0.5811, 0.6283, 0.5707, 0.1217, 0.5707, 0.005252, 0.5707, 0.005252, 0.5707, 0.1217, 0.5707, 0.6283, 0.5811, 0.6283, 0.5811, 0.7447, 0.5707, 0.7447, 0.4803, 0.6283, 0.5707, 0.6283, 0.5707, 0.7447, 0.4803, 0.7447, 0.625, 0.6283, 0.625, 0.7447, 0.625, 0.7447, 0.625, 0.6283, 0.4803, 0.1217, 0.4803, 0.005252, 0.4803, 0.005252, 0.4803, 0.1217, 0.5811, 0.6283, 0.625, 0.6283, 0.625, 0.7447, 0.5811, 0.7447, 0.4687, 0.6283, 0.4803, 0.6283, 0.4803, 0.7447, 0.4687, 0.7447, 0.3685, 0.6283, 0.375, 0.6283, 0.375, 0.7447, 0.3685, 0.7447, 0.8627, 0.6281, 0.8693, 0.6281, 0.8693, 0.7393, 0.8627, 0.7393, 0.6369, 0.6281, 0.7456, 0.6281, 0.7456, 0.7393, 0.6369, 0.7393, 0.2462, 0.6283, 0.2546, 0.6283, 0.2546, 0.7447, 0.2462, 0.7447, 0.6369, 0.5057, 0.7456, 0.5057, 0.7456, 0.5121, 0.6369, 0.5121, 0.2462, 0.5, 0.2546, 0.5, 0.2546, 0.5067, 0.2462, 0.5067, 0.2462, 0.5067, 0.2546, 0.5067, 0.2546, 0.6219, 0.2462, 0.6219, 0.6369, 0.5121, 0.7456, 0.5121, 0.7456, 0.622, 0.6369, 0.622, 0.6369, 0.622, 0.7456, 0.622, 0.7456, 0.6281, 0.6369, 0.6281, 0.2462, 0.6219, 0.2546, 0.6219, 0.2546, 0.6283, 0.2462, 0.6283, 0.3939, 0.3712, 0.4034, 0.3712, 0.4034, 0.3796, 0.3939, 0.3796, 0.3939, 0.7565, 0.4034, 0.7565, 0.4034, 0.8704, 0.3939, 0.8704, 0.375, 0.3712, 0.3939, 0.3712, 0.3939, 0.3796, 0.375, 0.3796, 0.375, 0.7565, 0.3939, 0.7565, 0.3939, 0.8704, 0.375, 0.8704, 0.7537, 0.5057, 0.7456, 0.5057, 0.7454, 0.5, 0.7538, 0.5, 0.6369, 0.7443, 0.7456, 0.7443, 0.7454, 0.75, 0.6315, 0.75, 0.5707, 0.4935, 0.5707, 0.3796, 0.5707, 0.3796, 0.5707, 0.4935, 0.5811, 0.7565, 0.5811, 0.8704, 0.5811, 0.8704, 0.5811, 0.7565, 0.5707, 0.7565, 0.5811, 0.7565, 0.5811, 0.8704, 0.5707, 0.8704, 0.5707, 0.3712, 0.5811, 0.3712, 0.5811, 0.3796, 0.5707, 0.3796, 0.5707, 0.8788, 0.5707, 0.8704, 0.5707, 0.8704, 0.5707, 0.8788, 0.5811, 0.3712, 0.5811, 0.3796, 0.5811, 0.3796, 0.5811, 0.3712, 0.4803, 0.7565, 0.5707, 0.7565, 0.5707, 0.8704, 0.4803, 0.8704, 0.4803, 0.3712, 0.5707, 0.3712, 0.5707, 0.3796, 0.4803, 0.3796, 0.4803, 0.4935, 0.4803, 0.3796, 0.4803, 0.3796, 0.4803, 0.4935, 0.5811, 0.3712, 0.625, 0.3712, 0.625, 0.3796, 0.5811, 0.3796, 0.5811, 0.7565, 0.625, 0.7565, 0.625, 0.8704, 0.5811, 0.8704, 0.4687, 0.7565, 0.4803, 0.7565, 0.4803, 0.8704, 0.4687, 0.8704, 0.4687, 0.3712, 0.4803, 0.3712, 0.4803, 0.3796, 0.4687, 0.3796, 0.7538, 0.5, 0.7454, 0.5, 0.7454, 0.5, 0.7538, 0.5, 0.4803, 0.8788, 0.4803, 0.8704, 0.4803, 0.8704, 0.4803, 0.8788, 0.2462, 0.7447, 0.2546, 0.7447, 0.2546, 0.75, 0.2462, 0.75, 0.6315, 0.75, 0.7454, 0.75, 0.7454, 0.75, 0.6315, 0.75, 0.6369, 0.7393, 0.7456, 0.7393, 0.7456, 0.7443, 0.6369, 0.7443, 0.1319, 0.7447, 0.2462, 0.7447, 0.2462, 0.75, 0.1319, 0.75, 0.4803, 0.9931, 0.4803, 0.8788, 0.4803, 0.8788, 0.4803, 0.9931, 0.8681, 0.5, 0.7538, 0.5, 0.7538, 0.5, 0.8681, 0.5, 0.4687, 0.2569, 0.4803, 0.2569, 0.4803, 0.3712, 0.4687, 0.3712, 0.5811, 0.2569, 0.625, 0.2569, 0.625, 0.3712, 0.5811, 0.3712, 0.4803, 0.2569, 0.5707, 0.2569, 0.5707, 0.3712, 0.4803, 0.3712, 0.5811, 0.2569, 0.5811, 0.3712, 0.5811, 0.3712, 0.5811, 0.2569, 0.5707, 0.9931, 0.5707, 0.8788, 0.5707, 0.8788, 0.5707, 0.9931, 0.5707, 0.2569, 0.5811, 0.2569, 0.5811, 0.3712, 0.5707, 0.3712, 0.8627, 0.5057, 0.7537, 0.5057, 0.7538, 0.5, 0.8681, 0.5, 0.375, 0.2569, 0.3939, 0.2569, 0.3939, 0.3712, 0.375, 0.3712, 0.3939, 0.2569, 0.4034, 0.2569, 0.4034, 0.3712, 0.3939, 0.3712, 0.1319, 0.6219, 0.2462, 0.6219, 0.2462, 0.6283, 0.1319, 0.6283, 0.1319, 0.5067, 0.2462, 0.5067, 0.2462, 0.6219, 0.1319, 0.6219, 0.1319, 0.5, 0.2462, 0.5, 0.2462, 0.5067, 0.1319, 0.5067, 0.1319, 0.6283, 0.2462, 0.6283, 0.2462, 0.7447, 0.1319, 0.7447, 0.7456, 0.6281, 0.7537, 0.6281, 0.7537, 0.7393, 0.7456, 0.7393, 0.7456, 0.5057, 0.7537, 0.5057, 0.7537, 0.5121, 0.7456, 0.5121, 0.7456, 0.5121, 0.7537, 0.5121, 0.7537, 0.622, 0.7456, 0.622, 0.7527, 0.6227, 0.7527, 0.6274, 0.7527, 0.6274, 0.7527, 0.6227, 0.3939, 0.8704, 0.4034, 0.8704, 0.4034, 0.8788, 0.3939, 0.8788, 0.375, 0.8704, 0.3939, 0.8704, 0.3939, 0.8788, 0.375, 0.8788, 0.7456, 0.7443, 0.7537, 0.7443, 0.7538, 0.75, 0.7454, 0.75, 0.5707, 0.3796, 0.5707, 0.3712, 0.5707, 0.3712, 0.5707, 0.3796, 0.5811, 0.8704, 0.5811, 0.8788, 0.5811, 0.8788, 0.5811, 0.8704, 0.5707, 0.8704, 0.5811, 0.8704, 0.5811, 0.8788, 0.5707, 0.8788, 0.4803, 0.8704, 0.5707, 0.8704, 0.5707, 0.8788, 0.4803, 0.8788, 0.4803, 0.3796, 0.4803, 0.3712, 0.4803, 0.3712, 0.4803, 0.3796, 0.5811, 0.8704, 0.625, 0.8704, 0.625, 0.8788, 0.5811, 0.8788, 0.4687, 0.8704, 0.4803, 0.8704, 0.4803, 0.8788, 0.4687, 0.8788, 0.7454, 0.75, 0.7538, 0.75, 0.7538, 0.75, 0.7454, 0.75, 0.7456, 0.7393, 0.7537, 0.7393, 0.7537, 0.7443, 0.7456, 0.7443, 0.6307, 0.7393, 0.6369, 0.7393, 0.6369, 0.7443, 0.6307, 0.7443, 0.625, 0.75, 0.6315, 0.75, 0.6315, 0.75, 0.625, 0.75, 0.4687, 0.75, 0.4803, 0.75, 0.4803, 0.7565, 0.4687, 0.7565, 0.5811, 0.75, 0.625, 0.75, 0.625, 0.7565, 0.5811, 0.7565, 0.4803, 0.5, 0.4803, 0.4935, 0.4803, 0.4935, 0.4803, 0.5, 0.4803, 0.75, 0.5707, 0.75, 0.5707, 0.7565, 0.4803, 0.7565, 0.5707, 0.75, 0.5811, 0.75, 0.5811, 0.7565, 0.5707, 0.7565, 0.5811, 0.75, 0.5811, 0.7565, 0.5811, 0.7565, 0.5811, 0.75, 0.5707, 0.5, 0.5707, 0.4935, 0.5707, 0.4935, 0.5707, 0.5, 0.6307, 0.7443, 0.6369, 0.7443, 0.6315, 0.75, 0.625, 0.75, 0.375, 0.75, 0.3939, 0.75, 0.3939, 0.7565, 0.375, 0.7565, 0.3939, 0.75, 0.4034, 0.75, 0.4034, 0.7565, 0.3939, 0.7565, 0.6307, 0.622, 0.6369, 0.622, 0.6369, 0.6281, 0.6307, 0.6281, 0.6307, 0.5121, 0.6369, 0.5121, 0.6369, 0.622, 0.6307, 0.622, 0.6307, 0.5057, 0.6369, 0.5057, 0.6369, 0.5121, 0.6307, 0.5121, 0.6307, 0.6281, 0.6369, 0.6281, 0.6369, 0.7393, 0.6307, 0.7393, 0.2546, 0.6283, 0.3685, 0.6283, 0.3685, 0.7447, 0.2546, 0.7447, 0.2546, 0.5, 0.3685, 0.5, 0.3685, 0.5067, 0.2546, 0.5067, 0.2546, 0.5067, 0.3685, 0.5067, 0.3685, 0.6219, 0.2546, 0.6219, 0.2546, 0.6219, 0.3685, 0.6219, 0.3685, 0.6283, 0.2546, 0.6283, 0.3939, 0.3796, 0.4034, 0.3796, 0.4034, 0.4935, 0.3939, 0.4935, 0.375, 0.3796, 0.3939, 0.3796, 0.3939, 0.4935, 0.375, 0.4935, 0.7456, 0.5057, 0.6369, 0.5057, 0.6315, 0.5, 0.7454, 0.5, 0.5707, 0.3796, 0.5811, 0.3796, 0.5811, 0.4935, 0.5707, 0.4935, 0.5707, 0.8704, 0.5707, 0.7565, 0.5707, 0.7565, 0.5707, 0.8704, 0.5811, 0.3796, 0.5811, 0.4935, 0.5811, 0.4935, 0.5811, 0.3796, 0.4803, 0.3796, 0.5707, 0.3796, 0.5707, 0.4935, 0.4803, 0.4935, 0.5811, 0.3796, 0.625, 0.3796, 0.625, 0.4935, 0.5811, 0.4935, 0.4687, 0.3796, 0.4803, 0.3796, 0.4803, 0.4935, 0.4687, 0.4935, 0.7454, 0.5, 0.6315, 0.5, 0.6315, 0.5, 0.7454, 0.5, 0.4803, 0.8704, 0.4803, 0.7565, 0.4803, 0.7565, 0.4803, 0.8704, 0.2546, 0.7447, 0.3685, 0.7447, 0.3685, 0.75, 0.2546, 0.75, 0.125, 0.6283, 0.1319, 0.6283, 0.1319, 0.7447, 0.125, 0.7447, 0.125, 0.5, 0.1319, 0.5, 0.1319, 0.5067, 0.125, 0.5067, 0.125, 0.5067, 0.1319, 0.5067, 0.1319, 0.6219, 0.125, 0.6219, 0.125, 0.6219, 0.1319, 0.6219, 0.1319, 0.6283, 0.125, 0.6283, 0.3939, 0.25, 0.4034, 0.25, 0.4034, 0.2569, 0.3939, 0.2569, 0.375, 0.25, 0.3939, 0.25, 0.3939, 0.2569, 0.375, 0.2569, 0.8693, 0.5057, 0.8627, 0.5057, 0.8681, 0.5, 0.875, 0.5, 0.5707, 0.25, 0.5811, 0.25, 0.5811, 0.2569, 0.5707, 0.2569, 0.5707, 1.0, 0.5707, 0.9931, 0.5707, 0.9931, 0.5707, 1.0, 0.5811, 0.25, 0.5811, 0.2569, 0.5811, 0.2569, 0.5811, 0.25, 0.4803, 0.25, 0.5707, 0.25, 0.5707, 0.2569, 0.4803, 0.2569, 0.5811, 0.25, 0.625, 0.25, 0.625, 0.2569, 0.5811, 0.2569, 0.4687, 0.25, 0.4803, 0.25, 0.4803, 0.2569, 0.4687, 0.2569, 0.875, 0.5, 0.8681, 0.5, 0.8681, 0.5, 0.875, 0.5, 0.4803, 1.0, 0.4803, 0.9931, 0.4803, 0.9931, 0.4803, 1.0, 0.125, 0.7447, 0.1319, 0.7447, 0.1319, 0.75, 0.125, 0.75, 0.7537, 0.6281, 0.8627, 0.6281, 0.8627, 0.7393, 0.7537, 0.7393, 0.7537, 0.5057, 0.8627, 0.5057, 0.8627, 0.5121, 0.7537, 0.5121, 0.7537, 0.5121, 0.8627, 0.5121, 0.8627, 0.622, 0.7537, 0.622, 0.7537, 0.622, 0.8627, 0.622, 0.8627, 0.6281, 0.7537, 0.6281, 0.3939, 0.8788, 0.4034, 0.8788, 0.4034, 0.9931, 0.3939, 0.9931, 0.375, 0.8788, 0.3939, 0.8788, 0.3939, 0.9931, 0.375, 0.9931, 0.7537, 0.7443, 0.8627, 0.7443, 0.8681, 0.75, 0.7538, 0.75, 0.5707, 0.3712, 0.5707, 0.2569, 0.5707, 0.2569, 0.5707, 0.3712, 0.5811, 0.8788, 0.5811, 0.9931, 0.5811, 0.9931, 0.5811, 0.8788, 0.5707, 0.8788, 0.5811, 0.8788, 0.5811, 0.9931, 0.5707, 0.9931, 0.4803, 0.8788, 0.5707, 0.8788, 0.5707, 0.9931, 0.4803, 0.9931, 0.4803, 0.3712, 0.4803, 0.2569, 0.4803, 0.2569, 0.4803, 0.3712, 0.5811, 0.8788, 0.625, 0.8788, 0.625, 0.9931, 0.5811, 0.9931, 0.4687, 0.8788, 0.4803, 0.8788, 0.4803, 0.9931, 0.4687, 0.9931, 0.7538, 0.75, 0.8681, 0.75, 0.8681, 0.75, 0.7538, 0.75, 0.7537, 0.7393, 0.8627, 0.7393, 0.8627, 0.7443, 0.7537, 0.7443, 0.9489, 0.2895, 0.9489, 0.8246, 0.01304, 0.8246, 0.01304, 0.2895, 0.4034, 0.25, 0.4687, 0.25, 0.4687, 0.2569, 0.4034, 0.2569, 0.9514, 0.2866, 0.9514, 0.8287, 0.006648, 0.8287, 0.006648, 0.2866, 0.4034, 0.75, 0.4687, 0.75, 0.4687, 0.7565, 0.4034, 0.7565, 0.4034, 0.8704, 0.4687, 0.8704, 0.4687, 0.8788, 0.4034, 0.8788, 0.9499, 0.2881, 0.9499, 0.8243, 0.01206, 0.8243, 0.01206, 0.2881, 0.4034, 0.3712, 0.4687, 0.3712, 0.4687, 0.3796, 0.4034, 0.3796, 0.9532, 0.2866, 0.9532, 0.8286, 0.008706, 0.8286, 0.008706, 0.2866, 0.9535, 0.2906, 0.9535, 0.8207, 0.008471, 0.8207, 0.008471, 0.2906, 0.4034, 0.0, 0.4687, 0.0, 0.4687, 0.005252, 0.4034, 0.005252, 0.9498, 0.2908, 0.9498, 0.8228, 0.01215, 0.8228, 0.01215, 0.2908, 0.4034, 0.5, 0.4687, 0.5, 0.4687, 0.5067, 0.4034, 0.5067, 0.4034, 0.1217, 0.4687, 0.1217, 0.4687, 0.1281, 0.4034, 0.1281, 0.9493, 0.2916, 0.9493, 0.8253, 0.00879, 0.8253, 0.008791, 0.2916, 0.4034, 0.6219, 0.4687, 0.6219, 0.4687, 0.6283, 0.4034, 0.6283, 0.9517, 0.2905, 0.9517, 0.8209, 0.006303, 0.8209, 0.006303, 0.2905, 0.4034, 0.9931, 0.4687, 0.9931, 0.4687, 1.0, 0.4034, 1.0, 0.4034, 0.2433, 0.4687, 0.2433, 0.4687, 0.25, 0.4034, 0.25, 0.4034, 0.7447, 0.4687, 0.7447, 0.4687, 0.75, 0.4034, 0.75, 0.4034, 0.4935, 0.4687, 0.4935, 0.4687, 0.5, 0.4034, 0.5, 0.746, 0.6278, 0.7533, 0.6278, 0.7537, 0.6281, 0.7456, 0.6281, 0.7533, 0.6223, 0.746, 0.6223, 0.7456, 0.622, 0.7537, 0.622, 0.746, 0.6223, 0.746, 0.6278, 0.7456, 0.6281, 0.7456, 0.622, 0.7533, 0.6278, 0.7533, 0.6223, 0.7537, 0.622, 0.7537, 0.6281, 0.7466, 0.6274, 0.7527, 0.6274, 0.7533, 0.6278, 0.746, 0.6278, 0.7527, 0.6227, 0.7466, 0.6227, 0.746, 0.6223, 0.7533, 0.6223, 0.7466, 0.6227, 0.7466, 0.6274, 0.746, 0.6278, 0.746, 0.6223, 0.7527, 0.6274, 0.7527, 0.6227, 0.7533, 0.6223, 0.7533, 0.6278, 0.7466, 0.6227, 0.7527, 0.6227, 0.7527, 0.6274, 0.7466, 0.6274, 0.7466, 0.6227, 0.7527, 0.6227, 0.7527, 0.6227, 0.7466, 0.6227, 0.7466, 0.6274, 0.7466, 0.6227, 0.7466, 0.6227, 0.7466, 0.6274, 0.7527, 0.6274, 0.7466, 0.6274, 0.7466, 0.6274, 0.7527, 0.6274])
me_cube.materials.append(mat_material)
me_cube.materials.append(mat_material_001)
me_cube.materials.append(mat_material_002)
me_cube.materials.append(mat_material_003)
me_cube.materials.append(mat_box_design)
me_cube.use_remesh_preserve_volume = False
me_cube.use_remesh_preserve_attributes = False
me_cube.use_mirror_vertex_groups = False
me_cube.update()

# ---- objects
ob_cube = bpy.data.objects.new('Cube', me_cube)

# ---- transforms, parenting, visibility, modifiers, constraints
ob_cube.location = (2.649e-08, 0.0, 3.329)
ob_cube.lock_rotations_4d = False
ob_cube.empty_display_type = 'ARROWS'
ob_cube.lineart.crease_threshold = 0.0

# ---- collection membership
col_collection.objects.link(ob_cube)

# ---- scene / render settings (as saved in the file)
scene.frame_start = 1; scene.frame_end = 250; scene.frame_set(1)
scene.render.engine = 'BLENDER_EEVEE_NEXT'
scene.cycles.sampling_pattern = 'TABULATED_SOBOL'
scene.cycles.use_light_tree = False
scene.view_settings.view_transform = 'Filmic'
bpy.context.view_layer.update()

# ---- added for rendering (the .blend has no active camera and no usable light): camera, sun
cam_auto = bpy.data.cameras.new('AutoCamera')
cam_auto.lens = 50.0
cam_auto.sensor_width = 36.0
cam_auto.clip_end = 1000.0
ob_auto_camera = bpy.data.objects.new('AutoCamera', cam_auto)
scene.collection.objects.link(ob_auto_camera)
ob_auto_camera.location = (13.0171, -15.6205, 12.9175)
ob_auto_camera.rotation_euler = (1.09748, -7.21219e-08, 0.694738)
scene.camera = ob_auto_camera
light_auto_sun = bpy.data.lights.new('AutoSun', 'SUN')
light_auto_sun.energy = 3.0
light_auto_sun.angle = 0.0523599
ob_auto_sun = bpy.data.objects.new('AutoSun', light_auto_sun)
scene.collection.objects.link(ob_auto_sun)
ob_auto_sun.rotation_euler = (0.872665, 0.174533, 0.523599)
bpy.context.view_layer.update()
